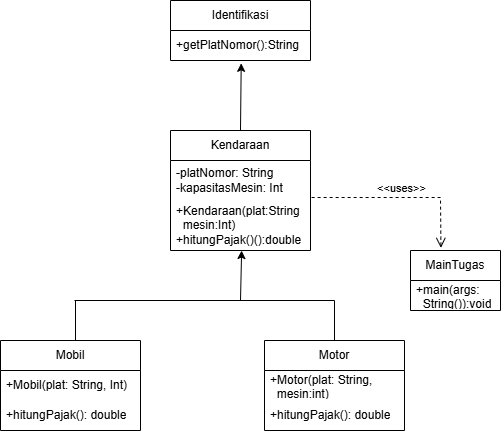

The diagram above was exported from draw.io. Its source (the exported page's mxGraphModel, read from the mxfile embedded in the PNG):
<mxGraphModel dx="2084" dy="1148" grid="1" gridSize="10" guides="1" tooltips="1" connect="1" arrows="1" fold="1" page="1" pageScale="1" pageWidth="827" pageHeight="1169" math="0" shadow="0">
  <root>
    <mxCell id="0" />
    <mxCell id="1" parent="0" />
    <mxCell id="d-uf50OjhXEOOEb42Zhq-1" value="Identifikasi" style="swimlane;fontStyle=0;childLayout=stackLayout;horizontal=1;startSize=30;horizontalStack=0;resizeParent=1;resizeParentMax=0;resizeLast=0;collapsible=1;marginBottom=0;whiteSpace=wrap;html=1;" vertex="1" parent="1">
      <mxGeometry x="250" y="190" width="140" height="60" as="geometry" />
    </mxCell>
    <mxCell id="d-uf50OjhXEOOEb42Zhq-2" value="+getPlatNomor():String" style="text;strokeColor=none;fillColor=none;align=left;verticalAlign=middle;spacingLeft=4;spacingRight=4;overflow=hidden;points=[[0,0.5],[1,0.5]];portConstraint=eastwest;rotatable=0;whiteSpace=wrap;html=1;" vertex="1" parent="d-uf50OjhXEOOEb42Zhq-1">
      <mxGeometry y="30" width="140" height="30" as="geometry" />
    </mxCell>
    <mxCell id="d-uf50OjhXEOOEb42Zhq-5" value="Kendaraan" style="swimlane;fontStyle=0;childLayout=stackLayout;horizontal=1;startSize=30;horizontalStack=0;resizeParent=1;resizeParentMax=0;resizeLast=0;collapsible=1;marginBottom=0;whiteSpace=wrap;html=1;" vertex="1" parent="1">
      <mxGeometry x="250" y="320" width="140" height="120" as="geometry" />
    </mxCell>
    <mxCell id="d-uf50OjhXEOOEb42Zhq-6" value="-platNomor: String&lt;div&gt;-kapasitasMesin: Int&lt;/div&gt;" style="text;strokeColor=none;fillColor=none;align=left;verticalAlign=middle;spacingLeft=4;spacingRight=4;overflow=hidden;points=[[0,0.5],[1,0.5]];portConstraint=eastwest;rotatable=0;whiteSpace=wrap;html=1;" vertex="1" parent="d-uf50OjhXEOOEb42Zhq-5">
      <mxGeometry y="30" width="140" height="40" as="geometry" />
    </mxCell>
    <mxCell id="d-uf50OjhXEOOEb42Zhq-7" value="+Kendaraan(plat:String&lt;div&gt;&amp;nbsp; mesin:Int)&lt;/div&gt;&lt;div&gt;+hitungPajak()():double&lt;/div&gt;" style="text;strokeColor=none;fillColor=none;align=left;verticalAlign=middle;spacingLeft=4;spacingRight=4;overflow=hidden;points=[[0,0.5],[1,0.5]];portConstraint=eastwest;rotatable=0;whiteSpace=wrap;html=1;" vertex="1" parent="d-uf50OjhXEOOEb42Zhq-5">
      <mxGeometry y="70" width="140" height="50" as="geometry" />
    </mxCell>
    <mxCell id="d-uf50OjhXEOOEb42Zhq-9" value="&lt;div&gt;Mobil&lt;/div&gt;" style="swimlane;fontStyle=0;childLayout=stackLayout;horizontal=1;startSize=30;horizontalStack=0;resizeParent=1;resizeParentMax=0;resizeLast=0;collapsible=1;marginBottom=0;whiteSpace=wrap;html=1;" vertex="1" parent="1">
      <mxGeometry x="80" y="530" width="140" height="90" as="geometry" />
    </mxCell>
    <mxCell id="d-uf50OjhXEOOEb42Zhq-10" value="+Mobil(plat: String, Int)" style="text;strokeColor=none;fillColor=none;align=left;verticalAlign=middle;spacingLeft=4;spacingRight=4;overflow=hidden;points=[[0,0.5],[1,0.5]];portConstraint=eastwest;rotatable=0;whiteSpace=wrap;html=1;" vertex="1" parent="d-uf50OjhXEOOEb42Zhq-9">
      <mxGeometry y="30" width="140" height="30" as="geometry" />
    </mxCell>
    <mxCell id="d-uf50OjhXEOOEb42Zhq-11" value="+hitungPajak(): double" style="text;strokeColor=none;fillColor=none;align=left;verticalAlign=middle;spacingLeft=4;spacingRight=4;overflow=hidden;points=[[0,0.5],[1,0.5]];portConstraint=eastwest;rotatable=0;whiteSpace=wrap;html=1;" vertex="1" parent="d-uf50OjhXEOOEb42Zhq-9">
      <mxGeometry y="60" width="140" height="30" as="geometry" />
    </mxCell>
    <mxCell id="d-uf50OjhXEOOEb42Zhq-13" value="Motor" style="swimlane;fontStyle=0;childLayout=stackLayout;horizontal=1;startSize=30;horizontalStack=0;resizeParent=1;resizeParentMax=0;resizeLast=0;collapsible=1;marginBottom=0;whiteSpace=wrap;html=1;" vertex="1" parent="1">
      <mxGeometry x="344" y="530" width="140" height="90" as="geometry" />
    </mxCell>
    <mxCell id="d-uf50OjhXEOOEb42Zhq-14" value="+Motor(plat: String,&lt;div&gt;&amp;nbsp; mesin:int)&lt;/div&gt;" style="text;strokeColor=none;fillColor=none;align=left;verticalAlign=middle;spacingLeft=4;spacingRight=4;overflow=hidden;points=[[0,0.5],[1,0.5]];portConstraint=eastwest;rotatable=0;whiteSpace=wrap;html=1;" vertex="1" parent="d-uf50OjhXEOOEb42Zhq-13">
      <mxGeometry y="30" width="140" height="30" as="geometry" />
    </mxCell>
    <mxCell id="d-uf50OjhXEOOEb42Zhq-15" value="+hitungPajak(): double" style="text;strokeColor=none;fillColor=none;align=left;verticalAlign=middle;spacingLeft=4;spacingRight=4;overflow=hidden;points=[[0,0.5],[1,0.5]];portConstraint=eastwest;rotatable=0;whiteSpace=wrap;html=1;" vertex="1" parent="d-uf50OjhXEOOEb42Zhq-13">
      <mxGeometry y="60" width="140" height="30" as="geometry" />
    </mxCell>
    <mxCell id="d-uf50OjhXEOOEb42Zhq-17" value="MainTugas" style="swimlane;fontStyle=0;childLayout=stackLayout;horizontal=1;startSize=30;horizontalStack=0;resizeParent=1;resizeParentMax=0;resizeLast=0;collapsible=1;marginBottom=0;whiteSpace=wrap;html=1;" vertex="1" parent="1">
      <mxGeometry x="490" y="440" width="90" height="60" as="geometry" />
    </mxCell>
    <mxCell id="d-uf50OjhXEOOEb42Zhq-18" value="+main(args:&lt;div&gt;&amp;nbsp; String()):void&lt;/div&gt;" style="text;strokeColor=none;fillColor=none;align=left;verticalAlign=middle;spacingLeft=4;spacingRight=4;overflow=hidden;points=[[0,0.5],[1,0.5]];portConstraint=eastwest;rotatable=0;whiteSpace=wrap;html=1;" vertex="1" parent="d-uf50OjhXEOOEb42Zhq-17">
      <mxGeometry y="30" width="90" height="30" as="geometry" />
    </mxCell>
    <mxCell id="d-uf50OjhXEOOEb42Zhq-21" value="" style="endArrow=classic;html=1;rounded=0;exitX=0.5;exitY=0;exitDx=0;exitDy=0;entryX=0.505;entryY=1.094;entryDx=0;entryDy=0;entryPerimeter=0;" edge="1" parent="1" source="d-uf50OjhXEOOEb42Zhq-5" target="d-uf50OjhXEOOEb42Zhq-2">
      <mxGeometry width="50" height="50" relative="1" as="geometry">
        <mxPoint x="450" y="490" as="sourcePoint" />
        <mxPoint x="500" y="440" as="targetPoint" />
      </mxGeometry>
    </mxCell>
    <mxCell id="d-uf50OjhXEOOEb42Zhq-22" value="" style="endArrow=none;html=1;rounded=0;exitX=0.5;exitY=0;exitDx=0;exitDy=0;" edge="1" parent="1">
      <mxGeometry width="50" height="50" relative="1" as="geometry">
        <mxPoint x="155" y="530" as="sourcePoint" />
        <mxPoint x="155" y="490" as="targetPoint" />
      </mxGeometry>
    </mxCell>
    <mxCell id="d-uf50OjhXEOOEb42Zhq-23" value="" style="endArrow=none;html=1;rounded=0;exitX=0.5;exitY=0;exitDx=0;exitDy=0;" edge="1" parent="1" source="d-uf50OjhXEOOEb42Zhq-13">
      <mxGeometry width="50" height="50" relative="1" as="geometry">
        <mxPoint x="413.58000000000004" y="520" as="sourcePoint" />
        <mxPoint x="414" y="490" as="targetPoint" />
      </mxGeometry>
    </mxCell>
    <mxCell id="d-uf50OjhXEOOEb42Zhq-24" value="" style="endArrow=none;html=1;rounded=0;" edge="1" parent="1">
      <mxGeometry width="50" height="50" relative="1" as="geometry">
        <mxPoint x="154" y="490" as="sourcePoint" />
        <mxPoint x="414" y="490" as="targetPoint" />
      </mxGeometry>
    </mxCell>
    <mxCell id="d-uf50OjhXEOOEb42Zhq-25" value="" style="endArrow=classic;html=1;rounded=0;entryX=0.508;entryY=1.001;entryDx=0;entryDy=0;entryPerimeter=0;" edge="1" parent="1" target="d-uf50OjhXEOOEb42Zhq-7">
      <mxGeometry width="50" height="50" relative="1" as="geometry">
        <mxPoint x="320" y="490" as="sourcePoint" />
        <mxPoint x="140" y="400" as="targetPoint" />
      </mxGeometry>
    </mxCell>
    <mxCell id="d-uf50OjhXEOOEb42Zhq-28" value="&amp;lt;&amp;lt;uses&amp;gt;&amp;gt;" style="html=1;verticalAlign=bottom;endArrow=open;dashed=1;endSize=8;curved=0;rounded=0;exitX=1.008;exitY=-0.06;exitDx=0;exitDy=0;exitPerimeter=0;entryX=0.338;entryY=-0.044;entryDx=0;entryDy=0;entryPerimeter=0;" edge="1" parent="1" source="d-uf50OjhXEOOEb42Zhq-7" target="d-uf50OjhXEOOEb42Zhq-17">
      <mxGeometry relative="1" as="geometry">
        <mxPoint x="560" y="450" as="sourcePoint" />
        <mxPoint x="480" y="450" as="targetPoint" />
        <Array as="points">
          <mxPoint x="520" y="387" />
        </Array>
      </mxGeometry>
    </mxCell>
  </root>
</mxGraphModel>